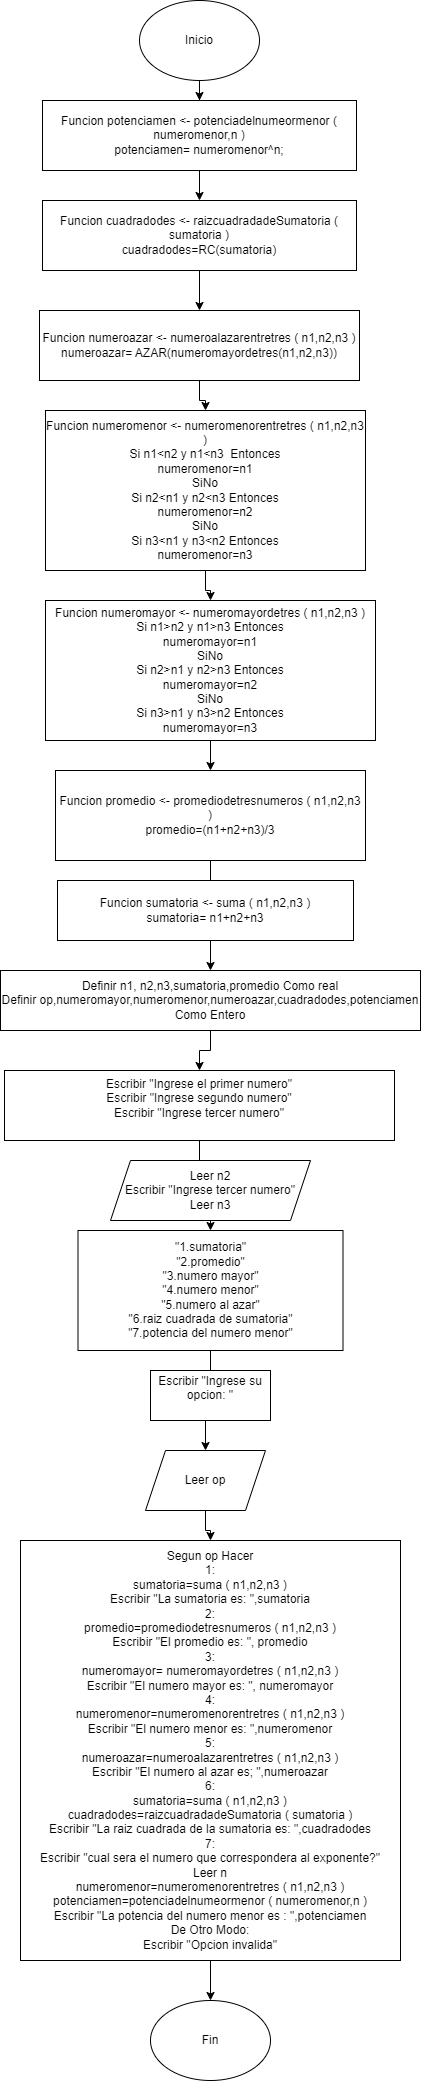

The diagram above was exported from draw.io. Its source (the exported page's mxGraphModel, read from the mxfile embedded in the PNG):
<mxGraphModel dx="1050" dy="523" grid="1" gridSize="10" guides="1" tooltips="1" connect="1" arrows="1" fold="1" page="1" pageScale="1" pageWidth="827" pageHeight="1169" math="0" shadow="0">
  <root>
    <mxCell id="0" />
    <mxCell id="1" parent="0" />
    <mxCell id="47TvuMWvBYoCLEZf5kC_-18" value="" style="edgeStyle=orthogonalEdgeStyle;rounded=0;orthogonalLoop=1;jettySize=auto;html=1;" edge="1" parent="1" source="47TvuMWvBYoCLEZf5kC_-1" target="47TvuMWvBYoCLEZf5kC_-2">
      <mxGeometry relative="1" as="geometry" />
    </mxCell>
    <mxCell id="47TvuMWvBYoCLEZf5kC_-1" value="Inicio" style="ellipse;whiteSpace=wrap;html=1;" vertex="1" parent="1">
      <mxGeometry x="354" y="40" width="120" height="80" as="geometry" />
    </mxCell>
    <mxCell id="47TvuMWvBYoCLEZf5kC_-19" value="" style="edgeStyle=orthogonalEdgeStyle;rounded=0;orthogonalLoop=1;jettySize=auto;html=1;" edge="1" parent="1" source="47TvuMWvBYoCLEZf5kC_-2" target="47TvuMWvBYoCLEZf5kC_-3">
      <mxGeometry relative="1" as="geometry" />
    </mxCell>
    <mxCell id="47TvuMWvBYoCLEZf5kC_-2" value="Funcion potenciamen &amp;lt;- potenciadelnumeormenor ( numeromenor,n )&lt;br&gt;&#09;potenciamen= numeromenor^n;&lt;br&gt;" style="rounded=0;whiteSpace=wrap;html=1;" vertex="1" parent="1">
      <mxGeometry x="257" y="140" width="314" height="70" as="geometry" />
    </mxCell>
    <mxCell id="47TvuMWvBYoCLEZf5kC_-20" value="" style="edgeStyle=orthogonalEdgeStyle;rounded=0;orthogonalLoop=1;jettySize=auto;html=1;" edge="1" parent="1" source="47TvuMWvBYoCLEZf5kC_-3" target="47TvuMWvBYoCLEZf5kC_-4">
      <mxGeometry relative="1" as="geometry" />
    </mxCell>
    <mxCell id="47TvuMWvBYoCLEZf5kC_-3" value="&lt;div&gt;Funcion cuadradodes &amp;lt;- raizcuadradadeSumatoria ( sumatoria )&lt;/div&gt;&lt;div&gt;&#09;cuadradodes=RC(sumatoria)&lt;/div&gt;" style="rounded=0;whiteSpace=wrap;html=1;" vertex="1" parent="1">
      <mxGeometry x="257" y="240" width="314" height="70" as="geometry" />
    </mxCell>
    <mxCell id="47TvuMWvBYoCLEZf5kC_-21" value="" style="edgeStyle=orthogonalEdgeStyle;rounded=0;orthogonalLoop=1;jettySize=auto;html=1;" edge="1" parent="1" source="47TvuMWvBYoCLEZf5kC_-4" target="47TvuMWvBYoCLEZf5kC_-5">
      <mxGeometry relative="1" as="geometry" />
    </mxCell>
    <mxCell id="47TvuMWvBYoCLEZf5kC_-4" value="Funcion numeroazar &lt;- numeroalazarentretres ( n1,n2,n3 )&#10;&#09;numeroazar= AZAR(numeromayordetres(n1,n2,n3))" style="rounded=0;whiteSpace=wrap;html=1;" vertex="1" parent="1">
      <mxGeometry x="254" y="350" width="320" height="70" as="geometry" />
    </mxCell>
    <mxCell id="47TvuMWvBYoCLEZf5kC_-22" value="" style="edgeStyle=orthogonalEdgeStyle;rounded=0;orthogonalLoop=1;jettySize=auto;html=1;" edge="1" parent="1" source="47TvuMWvBYoCLEZf5kC_-5" target="47TvuMWvBYoCLEZf5kC_-6">
      <mxGeometry relative="1" as="geometry" />
    </mxCell>
    <mxCell id="47TvuMWvBYoCLEZf5kC_-5" value="&lt;div&gt;Funcion numeromenor &amp;lt;- numeromenorentretres ( n1,n2,n3 )&lt;/div&gt;&lt;div&gt;&#09;Si n1&amp;lt;n2 y n1&amp;lt;n3&amp;nbsp; Entonces&lt;/div&gt;&lt;div&gt;&lt;span style=&quot;&quot;&gt;&#09;&#09;&lt;/span&gt;numeromenor=n1&lt;/div&gt;&lt;div&gt;&lt;span style=&quot;&quot;&gt;&#09;&lt;/span&gt;SiNo&lt;/div&gt;&lt;div&gt;&lt;span style=&quot;&quot;&gt;&#09;&#09;&lt;/span&gt;Si n2&amp;lt;n1 y n2&amp;lt;n3 Entonces&lt;/div&gt;&lt;div&gt;&lt;span style=&quot;&quot;&gt;&#09;&#09;&#09;&lt;/span&gt;numeromenor=n2&lt;/div&gt;&lt;div&gt;&lt;span style=&quot;&quot;&gt;&#09;&#09;&lt;/span&gt;SiNo&lt;/div&gt;&lt;div&gt;&lt;span style=&quot;&quot;&gt;&#09;&#09;&#09;&lt;/span&gt;Si n3&amp;lt;n1 y n3&amp;lt;n2 Entonces&lt;/div&gt;&lt;div&gt;&lt;span style=&quot;&quot;&gt;&#09;&#09;&#09;&#09;&lt;/span&gt;numeromenor=n3&lt;/div&gt;&lt;div&gt;&lt;span style=&quot;&quot;&gt;&#09;&#09;&#09;&lt;/span&gt;&lt;/div&gt;" style="rounded=0;whiteSpace=wrap;html=1;" vertex="1" parent="1">
      <mxGeometry x="260" y="450" width="320" height="160" as="geometry" />
    </mxCell>
    <mxCell id="47TvuMWvBYoCLEZf5kC_-23" value="" style="edgeStyle=orthogonalEdgeStyle;rounded=0;orthogonalLoop=1;jettySize=auto;html=1;" edge="1" parent="1" source="47TvuMWvBYoCLEZf5kC_-6" target="47TvuMWvBYoCLEZf5kC_-7">
      <mxGeometry relative="1" as="geometry" />
    </mxCell>
    <mxCell id="47TvuMWvBYoCLEZf5kC_-6" value="Funcion numeromayor &lt;- numeromayordetres ( n1,n2,n3 )&#10;&#09;Si n1&gt;n2 y n1&gt;n3 Entonces&#10;&#09;&#09;numeromayor=n1&#10;&#09;SiNo&#10;&#09;&#09;Si n2&gt;n1 y n2&gt;n3 Entonces&#10;&#09;&#09;&#09;numeromayor=n2&#10;&#09;&#09;SiNo&#10;&#09;&#09;&#09;Si n3&gt;n1 y n3&gt;n2 Entonces&#10;&#09;&#09;&#09;&#09;numeromayor=n3" style="rounded=0;whiteSpace=wrap;html=1;" vertex="1" parent="1">
      <mxGeometry x="260" y="640" width="330" height="140" as="geometry" />
    </mxCell>
    <mxCell id="47TvuMWvBYoCLEZf5kC_-24" value="" style="edgeStyle=orthogonalEdgeStyle;rounded=0;orthogonalLoop=1;jettySize=auto;html=1;" edge="1" parent="1" source="47TvuMWvBYoCLEZf5kC_-7" target="47TvuMWvBYoCLEZf5kC_-9">
      <mxGeometry relative="1" as="geometry" />
    </mxCell>
    <mxCell id="47TvuMWvBYoCLEZf5kC_-7" value="&lt;div&gt;Funcion promedio &amp;lt;- promediodetresnumeros ( n1,n2,n3 )&lt;/div&gt;&lt;div&gt;&#09;promedio=(n1+n2+n3)/3&lt;/div&gt;" style="rounded=0;whiteSpace=wrap;html=1;" vertex="1" parent="1">
      <mxGeometry x="270" y="810" width="310" height="90" as="geometry" />
    </mxCell>
    <mxCell id="47TvuMWvBYoCLEZf5kC_-8" value="Funcion sumatoria &lt;- suma ( n1,n2,n3 )&#10;&#09;sumatoria= n1+n2+n3" style="rounded=0;whiteSpace=wrap;html=1;" vertex="1" parent="1">
      <mxGeometry x="272" y="920" width="296" height="60" as="geometry" />
    </mxCell>
    <mxCell id="47TvuMWvBYoCLEZf5kC_-25" value="" style="edgeStyle=orthogonalEdgeStyle;rounded=0;orthogonalLoop=1;jettySize=auto;html=1;" edge="1" parent="1" source="47TvuMWvBYoCLEZf5kC_-9" target="47TvuMWvBYoCLEZf5kC_-10">
      <mxGeometry relative="1" as="geometry" />
    </mxCell>
    <mxCell id="47TvuMWvBYoCLEZf5kC_-9" value="&lt;div&gt;Definir n1, n2,n3,sumatoria,promedio Como real&lt;/div&gt;&lt;div&gt;&#09;Definir op,numeromayor,numeromenor,numeroazar,cuadradodes,potenciamen Como Entero&lt;/div&gt;" style="rounded=0;whiteSpace=wrap;html=1;" vertex="1" parent="1">
      <mxGeometry x="215" y="1010" width="420" height="60" as="geometry" />
    </mxCell>
    <mxCell id="47TvuMWvBYoCLEZf5kC_-26" value="" style="edgeStyle=orthogonalEdgeStyle;rounded=0;orthogonalLoop=1;jettySize=auto;html=1;" edge="1" parent="1" source="47TvuMWvBYoCLEZf5kC_-10" target="47TvuMWvBYoCLEZf5kC_-13">
      <mxGeometry relative="1" as="geometry" />
    </mxCell>
    <mxCell id="47TvuMWvBYoCLEZf5kC_-10" value="Escribir &quot;Ingrese el primer numero&quot;&lt;br&gt;&lt;div&gt;Escribir &quot;Ingrese segundo numero&quot;&lt;/div&gt;&lt;div&gt;&lt;span style=&quot;&quot;&gt;&#09;&lt;/span&gt;Escribir &quot;Ingrese tercer numero&quot;&lt;/div&gt;&lt;div&gt;&lt;br&gt;&lt;/div&gt;" style="rounded=0;whiteSpace=wrap;html=1;" vertex="1" parent="1">
      <mxGeometry x="219" y="1110" width="390" height="70" as="geometry" />
    </mxCell>
    <mxCell id="47TvuMWvBYoCLEZf5kC_-11" value="&lt;div style=&quot;border-color: var(--border-color);&quot;&gt;Leer n2&lt;/div&gt;&lt;div style=&quot;border-color: var(--border-color);&quot;&gt;Escribir &quot;Ingrese tercer numero&quot;&lt;/div&gt;&lt;div style=&quot;border-color: var(--border-color);&quot;&gt;&lt;span style=&quot;border-color: var(--border-color);&quot;&gt;&lt;/span&gt;Leer n3&lt;/div&gt;" style="shape=parallelogram;perimeter=parallelogramPerimeter;whiteSpace=wrap;html=1;fixedSize=1;" vertex="1" parent="1">
      <mxGeometry x="325" y="1200" width="200" height="60" as="geometry" />
    </mxCell>
    <mxCell id="47TvuMWvBYoCLEZf5kC_-27" value="" style="edgeStyle=orthogonalEdgeStyle;rounded=0;orthogonalLoop=1;jettySize=auto;html=1;" edge="1" parent="1" source="47TvuMWvBYoCLEZf5kC_-13" target="47TvuMWvBYoCLEZf5kC_-15">
      <mxGeometry relative="1" as="geometry" />
    </mxCell>
    <mxCell id="47TvuMWvBYoCLEZf5kC_-13" value="&lt;div style=&quot;border-color: var(--border-color);&quot;&gt;&quot;1.sumatoria&quot;&lt;/div&gt;&lt;div style=&quot;border-color: var(--border-color);&quot;&gt;&quot;2.promedio&quot;&lt;/div&gt;&lt;div style=&quot;border-color: var(--border-color);&quot;&gt;&lt;span style=&quot;border-color: var(--border-color);&quot;&gt;&lt;/span&gt;&quot;3.numero mayor&quot;&lt;/div&gt;&lt;div style=&quot;border-color: var(--border-color);&quot;&gt;&lt;span style=&quot;border-color: var(--border-color);&quot;&gt;&lt;/span&gt;&quot;4.numero menor&quot;&lt;/div&gt;&lt;div style=&quot;border-color: var(--border-color);&quot;&gt;&lt;span style=&quot;border-color: var(--border-color);&quot;&gt;&lt;/span&gt;&quot;5.numero al azar&quot;&lt;/div&gt;&lt;div style=&quot;border-color: var(--border-color);&quot;&gt;&lt;span style=&quot;border-color: var(--border-color);&quot;&gt;&lt;/span&gt;&quot;6.raiz cuadrada de sumatoria&quot;&lt;/div&gt;&lt;div style=&quot;border-color: var(--border-color);&quot;&gt;&lt;span style=&quot;border-color: var(--border-color);&quot;&gt;&lt;/span&gt;&quot;7.potencia del numero menor&quot;&lt;/div&gt;" style="rounded=0;whiteSpace=wrap;html=1;" vertex="1" parent="1">
      <mxGeometry x="292.5" y="1270" width="265" height="120" as="geometry" />
    </mxCell>
    <mxCell id="47TvuMWvBYoCLEZf5kC_-14" value="&lt;div&gt;Escribir &quot;Ingrese su opcion: &quot;&lt;/div&gt;&lt;div&gt;&lt;br&gt;&lt;/div&gt;" style="rounded=0;whiteSpace=wrap;html=1;" vertex="1" parent="1">
      <mxGeometry x="365" y="1410" width="120" height="50" as="geometry" />
    </mxCell>
    <mxCell id="47TvuMWvBYoCLEZf5kC_-28" value="" style="edgeStyle=orthogonalEdgeStyle;rounded=0;orthogonalLoop=1;jettySize=auto;html=1;" edge="1" parent="1" source="47TvuMWvBYoCLEZf5kC_-15" target="47TvuMWvBYoCLEZf5kC_-16">
      <mxGeometry relative="1" as="geometry" />
    </mxCell>
    <mxCell id="47TvuMWvBYoCLEZf5kC_-15" value="Leer op" style="shape=parallelogram;perimeter=parallelogramPerimeter;whiteSpace=wrap;html=1;fixedSize=1;" vertex="1" parent="1">
      <mxGeometry x="360" y="1490" width="120" height="60" as="geometry" />
    </mxCell>
    <mxCell id="47TvuMWvBYoCLEZf5kC_-29" value="" style="edgeStyle=orthogonalEdgeStyle;rounded=0;orthogonalLoop=1;jettySize=auto;html=1;" edge="1" parent="1" source="47TvuMWvBYoCLEZf5kC_-16" target="47TvuMWvBYoCLEZf5kC_-17">
      <mxGeometry relative="1" as="geometry" />
    </mxCell>
    <mxCell id="47TvuMWvBYoCLEZf5kC_-16" value="Segun op Hacer&#10;&#09;&#09;1:&#10;&#09;&#09;&#09;sumatoria=suma ( n1,n2,n3 )&#10;&#09;&#09;&#09;Escribir &quot;La sumatoria es: &quot;,sumatoria&#10;&#09;&#09;2:&#10;&#09;&#09;&#09;promedio=promediodetresnumeros ( n1,n2,n3 )&#10;&#09;&#09;&#09;Escribir &quot;El promedio es: &quot;, promedio&#10;&#09;&#09;3:&#10;&#09;&#09;&#09;numeromayor= numeromayordetres ( n1,n2,n3 )&#10;&#09;&#09;&#09;Escribir &quot;El numero mayor es: &quot;, numeromayor&#10;&#09;&#09;4:&#10;&#09;&#09;&#09;numeromenor=numeromenorentretres ( n1,n2,n3 )&#10;&#09;&#09;&#09;Escribir &quot;El numero menor es: &quot;,numeromenor&#10;&#09;&#09;5:&#10;&#09;&#09;&#09;numeroazar=numeroalazarentretres ( n1,n2,n3 )&#10;&#09;&#09;&#09;Escribir &quot;El numero al azar es; &quot;,numeroazar&#10;&#09;&#09;6:&#10;&#09;&#09;&#09;sumatoria=suma ( n1,n2,n3 )&#10;&#09;&#09;&#09;cuadradodes=raizcuadradadeSumatoria ( sumatoria )&#10;&#09;&#09;&#09;Escribir &quot;La raiz cuadrada de la sumatoria es: &quot;,cuadradodes&#10;&#09;&#09;7:&#10;&#09;&#09;&#09;Escribir &quot;cual sera el numero que correspondera al exponente?&quot;&#10;&#09;&#09;&#09;Leer n&#10;&#09;&#09;&#09;numeromenor=numeromenorentretres ( n1,n2,n3 )&#10;&#09;&#09;&#09;potenciamen=potenciadelnumeormenor ( numeromenor,n )&#10;&#09;&#09;&#09;Escribir &quot;La potencia del numero menor es : &quot;,potenciamen&#10;&#09;&#09;De Otro Modo:&#10;&#09;&#09;&#09;Escribir &quot;Opcion invalida&quot;" style="rounded=0;whiteSpace=wrap;html=1;" vertex="1" parent="1">
      <mxGeometry x="235" y="1580" width="380" height="420" as="geometry" />
    </mxCell>
    <mxCell id="47TvuMWvBYoCLEZf5kC_-17" value="Fin" style="ellipse;whiteSpace=wrap;html=1;" vertex="1" parent="1">
      <mxGeometry x="365" y="2040" width="120" height="80" as="geometry" />
    </mxCell>
  </root>
</mxGraphModel>